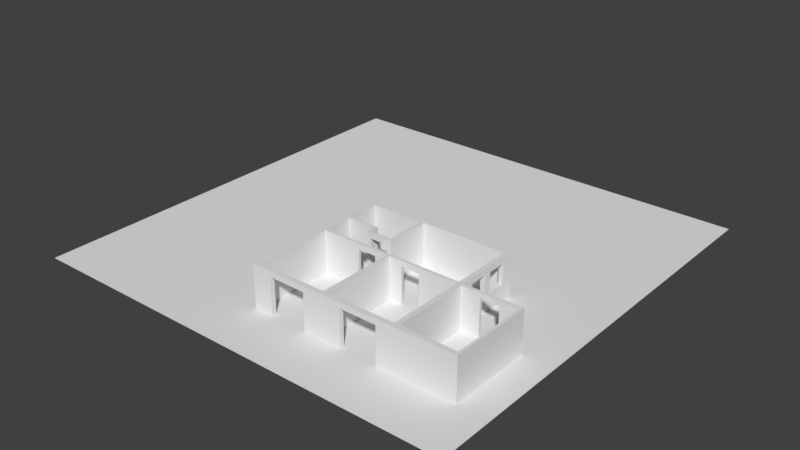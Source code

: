 # Source: grundriss.blend  (saved by Blender 2.77.0; exported with 4.5.12 LTS)
import bpy
from mathutils import Matrix  # noqa: F401  (used for matrix-valued properties, if any)

bpy.ops.wm.read_factory_settings(use_empty=True)
scene = bpy.context.scene
scene.name = 'Scene'

# ---- collections
col_collection_1 = bpy.data.collections.new('Collection 1'); scene.collection.children.link(col_collection_1)
col_collection_11 = bpy.data.collections.new('Collection 11'); scene.collection.children.link(col_collection_11)
col_collection_11.hide_render = True
col_collection_11.hide_viewport = True
col_collection_12 = bpy.data.collections.new('Collection 12'); scene.collection.children.link(col_collection_12)

# ---- world
world_world = bpy.data.worlds.new('World'); scene.world = world_world
world_world.color = (0.05088, 0.05088, 0.05088)
world_world.use_sun_shadow = False
world_world.sun_shadow_jitter_overblur = 0.0
world_world.cycles.sampling_method = 'MANUAL'

# ---- meshes
me_plane_011 = bpy.data.meshes.new('Plane.011')
me_plane_011.from_pydata([(-12.0, -12.0, 0.0), (12.0, -12.0, 0.0), (-12.0, 12.0, 0.0), (12.0, 12.0, 0.0)], [], [(0, 1, 3, 2)])
me_plane_011.use_remesh_preserve_volume = False
me_plane_011.use_remesh_preserve_attributes = False
me_plane_011.use_mirror_vertex_groups = False
me_plane_011.update()
me_plane_010 = bpy.data.meshes.new('Plane.010')
me_plane_010.from_pydata([(0.0, -2.275, 0.8667), (0.0, -2.275, -1.433), (0.0, -2.275, 0.5667), (0.0, 2.275, 0.8667), (0.0, 2.275, -1.433), (0.0, 2.275, 0.5667), (0.0, -0.7583, 0.5667), (0.0, 0.7583, 0.5667), (0.0, 0.7583, 0.8667), (0.0, -0.7583, 0.8667), (0.0, -0.7583, -1.433), (0.0, 0.7583, -1.433), (0.0, -2.275, -1.683), (0.0, 2.275, -1.683), (0.0, -0.7583, -1.683), (0.0, 0.7583, -1.683)], [], [(8, 3, 5, 7), (7, 5, 4, 11), (2, 6, 10, 1), (6, 7, 11, 10), (0, 9, 6, 2), (9, 8, 7, 6), (1, 10, 14, 12), (11, 4, 13, 15)])
me_plane_010.use_remesh_preserve_volume = False
me_plane_010.use_remesh_preserve_attributes = False
me_plane_010.use_mirror_vertex_groups = False
me_plane_010.update()
me_plane_009 = bpy.data.meshes.new('Plane.009')
me_plane_009.from_pydata([(0.8, -2.75, 2.3), (0.8, -2.75, 0.0), (-0.75, -2.75, 2.3), (-0.75, -2.75, 0.0), (0.2833, -2.75, 0.0), (-0.2333, -2.75, 0.0), (-0.2333, -2.75, 2.3), (0.2833, -2.75, 2.3), (0.8, -2.75, -0.25), (-0.75, -2.75, -0.25), (0.2833, -2.75, -0.25), (-0.2333, -2.75, -0.25)], [], [(6, 5, 3, 2), (0, 1, 4, 7), (7, 4, 5, 6), (4, 1, 8, 10), (3, 5, 11, 9)])
me_plane_009.use_remesh_preserve_volume = False
me_plane_009.use_remesh_preserve_attributes = False
me_plane_009.use_mirror_vertex_groups = False
me_plane_009.update()
me_plane_008 = bpy.data.meshes.new('Plane.008')
me_plane_008.from_pydata([(0.95, -3.25, 2.0), (0.95, -3.25, 0.0), (0.95, -2.75, 2.0), (0.95, -2.75, 0.0), (0.95, -3.25, 2.3), (0.95, -2.75, 2.3), (0.95, -3.4, 2.0), (0.95, -3.4, 0.0), (0.95, -3.0, 0.0), (0.95, -3.0, 2.0), (0.95, -3.0, 2.3), (0.95, -3.25, -0.25), (0.95, -2.75, -0.25), (0.95, -3.4, -0.25), (0.95, -3.0, -0.25)], [], [(9, 8, 3, 2), (9, 2, 5, 10), (1, 0, 6, 7), (0, 9, 10, 4), (0, 1, 8, 9), (1, 7, 13, 11), (3, 8, 14, 12)])
me_plane_008.use_remesh_preserve_volume = False
me_plane_008.use_remesh_preserve_attributes = False
me_plane_008.use_mirror_vertex_groups = False
me_plane_008.update()
me_plane_007 = bpy.data.meshes.new('Plane.007')
me_plane_007.from_pydata([(2.15, -3.4, 2.0), (2.15, -3.4, 2.3), (2.05, -3.4, 2.0), (2.05, -3.4, 2.3), (1.05, -3.4, 2.0), (1.05, -3.4, 2.3), (0.95, -3.4, 2.0), (0.95, -3.4, 2.3), (2.15, -3.4, 0.0), (2.05, -3.4, 0.0), (1.05, -3.4, 0.0), (0.95, -3.4, 0.0), (2.3, -3.4, 2.0), (2.3, -3.4, 2.3), (0.8, -3.4, 2.0), (0.8, -3.4, 2.3), (2.15, -3.4, -0.25), (2.05, -3.4, -0.25), (1.05, -3.4, -0.25), (0.95, -3.4, -0.25)], [], [(1, 3, 2, 0), (3, 5, 4, 2), (5, 7, 6, 4), (4, 6, 11, 10), (0, 2, 9, 8), (1, 0, 12, 13), (6, 7, 15, 14), (8, 9, 17, 16), (10, 11, 19, 18)])
me_plane_007.use_remesh_preserve_volume = False
me_plane_007.use_remesh_preserve_attributes = False
me_plane_007.use_mirror_vertex_groups = False
me_plane_007.update()
me_plane_006 = bpy.data.meshes.new('Plane.006')
me_plane_006.from_pydata([(2.15, -1.0, 0.0), (2.15, -1.0, 2.0), (2.15, -3.25, 0.0), (2.15, -3.25, 2.0), (2.15, -1.0, 2.3), (2.15, -3.25, 2.3), (2.15, -3.4, 0.0), (2.15, -3.4, 2.0), (2.15, -1.75, 0.0), (2.15, -2.5, 0.0), (2.15, -2.5, 2.0), (2.15, -1.75, 2.0), (2.15, -2.5, 2.3), (2.15, -1.75, 2.3), (2.15, -1.0, -0.25), (2.15, -3.25, -0.25), (2.15, -1.75, -0.25), (2.15, -2.5, -0.25)], [], [(10, 9, 2, 3), (10, 3, 5, 12), (3, 2, 6, 7), (1, 11, 13, 4), (11, 10, 12, 13), (1, 0, 8, 11), (11, 8, 9, 10), (8, 0, 14, 16), (2, 9, 17, 15)])
me_plane_006.use_remesh_preserve_volume = False
me_plane_006.use_remesh_preserve_attributes = False
me_plane_006.use_mirror_vertex_groups = False
me_plane_006.update()
me_plane_005 = bpy.data.meshes.new('Plane.005')
me_plane_005.from_pydata([(6.95, 3.4, 2.3), (6.95, 3.4, 0.0), (6.95, 3.4, 0.9), (3.175, 3.4, 2.3), (3.175, 3.4, 0.0), (3.175, 3.4, 2.0), (3.025, 3.4, 2.3), (3.025, 3.4, 0.0), (3.025, 3.4, 2.0), (3.875, 3.4, 2.3), (3.875, 3.4, 0.0), (3.875, 3.4, 2.0), (4.875, 3.4, 2.3), (4.875, 3.4, 0.0), (4.875, 3.4, 2.0), (1.325, 3.4, 2.0), (1.325, 3.4, 0.0), (1.325, 3.4, 2.3), (2.325, 3.4, 2.0), (2.325, 3.4, 0.0), (2.325, 3.4, 2.3), (-0.75, 3.4, 2.0), (-0.75, 3.4, 0.0), (-0.75, 3.4, 2.3), (7.2, 3.4, 0.0), (7.2, 3.4, 2.3), (7.2, 3.4, 0.9), (10.2, 3.4, 2.0), (10.2, 3.4, 2.3), (10.2, 3.4, 0.0), (8.2, 3.4, 2.0), (9.2, 3.4, 2.0), (9.2, 3.4, 2.3), (8.2, 3.4, 2.3), (9.2, 3.4, 0.0), (8.2, 3.4, 0.0), (-0.05833, 3.4, 0.0), (0.6333, 3.4, 0.0), (-0.05833, 3.4, 2.3), (0.6333, 3.4, 2.3), (-0.05833, 3.4, 2.0), (0.6333, 3.4, 2.0), (6.95, 3.4, -0.25), (3.175, 3.4, -0.25), (3.025, 3.4, -0.25), (3.875, 3.4, -0.25), (4.875, 3.4, -0.25), (1.325, 3.4, -0.25), (2.325, 3.4, -0.25), (-0.75, 3.4, -0.25), (7.2, 3.4, -0.25), (10.2, 3.4, -0.25), (9.2, 3.4, -0.25), (8.2, 3.4, -0.25), (-0.05833, 3.4, -0.25), (0.6333, 3.4, -0.25)], [], [(5, 8, 7, 4), (3, 5, 11, 9), (5, 4, 10, 11), (9, 11, 14, 12), (0, 12, 14, 2), (1, 2, 14, 13), (8, 18, 19, 7), (20, 17, 15, 18), (6, 20, 18, 8), (37, 16, 15, 41), (39, 41, 15, 17), (0, 2, 26, 25), (32, 31, 27, 28), (34, 29, 27, 31), (24, 35, 30, 26), (25, 26, 30, 33), (33, 30, 31, 32), (23, 21, 40, 38), (38, 40, 41, 39), (22, 36, 40, 21), (36, 37, 41, 40), (16, 37, 55, 47), (7, 19, 48, 44), (35, 24, 50, 53), (29, 34, 52, 51), (36, 22, 49, 54), (1, 13, 46, 42), (10, 4, 43, 45)])
me_plane_005.use_remesh_preserve_volume = False
me_plane_005.use_remesh_preserve_attributes = False
me_plane_005.use_mirror_vertex_groups = False
me_plane_005.update()
me_plane_004 = bpy.data.meshes.new('Plane.004')
me_plane_004.from_pydata([(3.175, -0.75, 2.3), (3.175, -0.75, 0.0), (3.175, -0.75, 2.0), (3.175, 3.4, 2.3), (3.175, 3.4, 0.0), (3.175, 3.4, 2.0), (3.175, 3.55, 2.3), (3.175, 3.55, 2.0), (3.175, 0.6333, 2.0), (3.175, 2.017, 2.0), (3.175, 2.017, 2.3), (3.175, 0.6333, 2.3), (3.175, 0.6333, 0.0), (3.175, 2.017, 0.0), (3.175, -0.75, -0.25), (3.175, 3.4, -0.25), (3.175, 0.6333, -0.25), (3.175, 2.017, -0.25)], [], [(10, 9, 5, 3), (9, 13, 4, 5), (3, 5, 7, 6), (2, 1, 12, 8), (8, 12, 13, 9), (0, 2, 8, 11), (11, 8, 9, 10), (12, 1, 14, 16), (4, 13, 17, 15)])
me_plane_004.use_remesh_preserve_volume = False
me_plane_004.use_remesh_preserve_attributes = False
me_plane_004.use_mirror_vertex_groups = False
me_plane_004.update()
me_plane_003 = bpy.data.meshes.new('Plane.003')
me_plane_003.from_pydata([(7.2, -1.0, 2.3), (7.2, -1.0, 0.0), (7.2, -8.7, 2.3), (7.2, -8.7, 0.0), (7.2, -1.4, 2.3), (7.2, -1.4, 0.0), (7.2, -2.4, 2.3), (7.2, -2.4, 0.0), (7.2, -2.8, 2.3), (7.2, -2.8, 0.0), (7.2, -3.8, 2.3), (7.2, -3.8, 0.0), (7.2, -4.4, 2.3), (7.2, -4.4, 0.0), (7.2, -4.55, 2.3), (7.2, -4.55, 0.0), (7.2, -1.0, 2.0), (7.2, -8.7, 2.0), (7.2, -1.4, 2.0), (7.2, -2.4, 2.0), (7.2, -2.8, 2.0), (7.2, -3.8, 2.0), (7.2, -4.4, 2.0), (7.2, -4.55, 2.0), (7.2, -1.0, 0.9), (7.2, -8.7, 0.9), (7.2, -1.4, 0.9), (7.2, -2.4, 0.9), (7.2, -2.8, 0.9), (7.2, -3.8, 0.9), (7.2, -4.4, 0.9), (7.2, -4.55, 0.9), (7.2, -6.625, 0.0), (7.2, -6.625, 2.3), (7.2, -6.625, 2.0), (7.2, -6.625, 0.9), (7.2, -1.0, -0.25), (7.2, -8.7, -0.25), (7.2, -1.4, -0.25), (7.2, -2.4, -0.25), (7.2, -2.8, -0.25), (7.2, -3.8, -0.25), (7.2, -4.4, -0.25), (7.2, -6.625, -0.25)], [], [(24, 26, 5, 1), (26, 27, 7, 5), (27, 28, 9, 7), (29, 30, 13, 11), (30, 31, 15, 13), (35, 32, 15, 31), (33, 34, 23, 14), (10, 12, 22, 21), (8, 10, 21, 20), (6, 8, 20, 19), (4, 6, 19, 18), (0, 4, 18, 16), (34, 35, 31, 23), (21, 22, 30, 29), (19, 20, 28, 27), (16, 18, 26, 24), (17, 25, 35, 34), (2, 17, 34, 33), (25, 3, 32, 35), (7, 9, 40, 39), (1, 5, 38, 36), (11, 13, 42, 41), (32, 3, 37, 43)])
me_plane_003.use_remesh_preserve_volume = False
me_plane_003.use_remesh_preserve_attributes = False
me_plane_003.use_mirror_vertex_groups = False
me_plane_003.update()
me_plane_002 = bpy.data.meshes.new('Plane.002')
me_plane_002.from_pydata([(-1.0, -1.0, 0.0), (-1.0, -1.0, 2.3), (-1.0, -8.7, 0.0), (-1.0, -8.7, 2.3), (-1.0, -7.16, 0.0), (-1.0, -5.62, 0.0), (-1.0, -4.08, 0.0), (-1.0, -2.54, 0.0), (-1.0, -2.54, 2.3), (-1.0, -4.08, 2.3), (-1.0, -5.62, 2.3), (-1.0, -7.16, 2.3), (-1.0, -1.0, -0.25), (-1.0, -8.7, -0.25), (-1.0, -7.16, -0.25), (-1.0, -5.62, -0.25), (-1.0, -4.08, -0.25), (-1.0, -2.54, -0.25)], [], [(4, 2, 3, 11), (0, 7, 8, 1), (7, 6, 9, 8), (6, 5, 10, 9), (5, 4, 11, 10), (5, 6, 16, 15), (2, 4, 14, 13), (7, 0, 12, 17)])
me_plane_002.use_remesh_preserve_volume = False
me_plane_002.use_remesh_preserve_attributes = False
me_plane_002.use_mirror_vertex_groups = False
me_plane_002.update()
me_plane_001 = bpy.data.meshes.new('Plane.001')
me_plane_001.from_pydata([(-1.0, -1.0, 0.0), (6.15, -1.0, 2.3), (-1.0, -1.0, 2.3), (6.15, -1.0, 0.0), (4.15, -1.0, 0.0), (4.15, -1.0, 2.3), (3.175, -1.0, 2.3), (3.175, -1.0, 0.0), (3.025, -1.0, 0.0), (3.025, -1.0, 2.3), (2.05, -1.0, 2.3), (2.05, -1.0, 0.0), (0.05, -1.0, 0.0), (0.05, -1.0, 2.3), (-0.75, -1.0, 2.3), (-0.75, -1.0, 0.0), (6.95, -1.0, 2.3), (6.95, -1.0, 0.0), (7.2, -1.0, 2.3), (7.2, -1.0, 0.0), (-1.0, -1.0, 2.0), (4.15, -1.0, 2.0), (6.15, -1.0, 2.0), (3.175, -1.0, 2.0), (3.025, -1.0, 2.0), (2.05, -1.0, 2.0), (0.05, -1.0, 2.0), (-0.75, -1.0, 2.0), (6.95, -1.0, 2.0), (7.2, -1.0, 2.0), (10.2, -1.0, 2.0), (10.2, -1.0, 0.0), (10.2, -1.0, 2.3), (8.7, -1.0, 2.3), (8.7, -1.0, 0.0), (8.7, -1.0, 2.0), (6.15, -1.0, -0.25), (4.15, -1.0, -0.25), (3.175, -1.0, -0.25), (3.025, -1.0, -0.25), (2.05, -1.0, -0.25), (0.05, -1.0, -0.25), (-0.75, -1.0, -0.25), (6.95, -1.0, -0.25), (10.2, -1.0, -0.25), (8.7, -1.0, -0.25)], [], [(23, 7, 4, 21), (24, 8, 7, 23), (25, 11, 8, 24), (27, 15, 12, 26), (20, 0, 15, 27), (22, 3, 17, 28), (28, 17, 19, 29), (16, 28, 29, 18), (1, 22, 28, 16), (13, 26, 25, 10), (2, 20, 27, 14), (14, 27, 26, 13), (10, 25, 24, 9), (9, 24, 23, 6), (6, 23, 21, 5), (5, 21, 22, 1), (33, 35, 30, 32), (35, 34, 31, 30), (29, 19, 34, 35), (18, 29, 35, 33), (31, 34, 45, 44), (12, 15, 42, 41), (4, 7, 38, 37), (8, 11, 40, 39), (17, 3, 36, 43)])
me_plane_001.use_remesh_preserve_volume = False
me_plane_001.use_remesh_preserve_attributes = False
me_plane_001.use_mirror_vertex_groups = False
me_plane_001.update()
me_plane_012 = bpy.data.meshes.new('Plane.012')
me_plane_012.from_pydata([(-1.0, -1.0, 0.0), (-1.0, -1.0, 0.9), (-1.0, -1.0, 2.0), (-1.0, -1.0, 2.3), (-0.75, -1.0, 0.0), (-0.75, -1.0, 0.9), (-0.75, -1.0, 2.0), (-0.75, -1.0, 2.3), (0.05, -1.0, 0.0), (0.05, -1.0, 0.9), (0.05, -1.0, 2.0), (0.05, -1.0, 2.3), (1.05, -1.0, 0.0), (1.05, -1.0, 0.9), (1.05, -1.0, 2.0), (1.05, -1.0, 2.3), (2.15, -1.0, 0.0), (2.15, -1.0, 0.9), (2.15, -1.0, 2.0), (2.15, -1.0, 2.3), (2.3, -1.0, 0.0), (2.3, -1.0, 0.9), (2.3, -1.0, 2.0), (2.3, -1.0, 2.3), (3.0, -1.0, 0.0), (3.0, -1.0, 0.9), (3.0, -1.0, 2.0), (3.0, -1.0, 2.3), (4.0, -1.0, 0.0), (4.0, -1.0, 0.9), (4.0, -1.0, 2.0), (4.0, -1.0, 2.3), (4.9, -1.0, 0.0), (4.9, -1.0, 0.9), (4.9, -1.0, 2.0), (4.9, -1.0, 2.3), (6.4, -1.0, 0.0), (6.4, -1.0, 0.9), (6.4, -1.0, 2.0), (6.4, -1.0, 2.3), (6.95, -1.0, 0.0), (6.95, -1.0, 0.9), (6.95, -1.0, 2.0), (6.95, -1.0, 2.3), (7.2, -1.0, 0.0), (7.2, -1.0, 0.9), (7.2, -1.0, 2.0), (7.2, -1.0, 2.3), (-0.75, -1.0, -0.25), (0.05, -1.0, -0.25), (1.05, -1.0, -0.25), (2.15, -1.0, -0.25), (2.3, -1.0, -0.25), (3.0, -1.0, -0.25), (4.0, -1.0, -0.25), (4.9, -1.0, -0.25), (6.4, -1.0, -0.25), (6.95, -1.0, -0.25)], [], [(0, 4, 5, 1), (2, 6, 7, 3), (1, 5, 6, 2), (4, 8, 9, 5), (6, 10, 11, 7), (5, 9, 10, 6), (8, 12, 13, 9), (10, 14, 15, 11), (12, 16, 17, 13), (14, 18, 19, 15), (13, 17, 18, 14), (16, 20, 21, 17), (18, 22, 23, 19), (17, 21, 22, 18), (20, 24, 25, 21), (22, 26, 27, 23), (21, 25, 26, 22), (24, 28, 29, 25), (26, 30, 31, 27), (28, 32, 33, 29), (30, 34, 35, 31), (29, 33, 34, 30), (32, 36, 37, 33), (34, 38, 39, 35), (36, 40, 41, 37), (38, 42, 43, 39), (37, 41, 42, 38), (40, 44, 45, 41), (42, 46, 47, 43), (41, 45, 46, 42), (32, 28, 54, 55), (16, 12, 50, 51), (40, 36, 56, 57), (24, 20, 52, 53), (8, 4, 48, 49)])
me_plane_012.use_remesh_preserve_volume = False
me_plane_012.use_remesh_preserve_attributes = False
me_plane_012.use_mirror_vertex_groups = False
me_plane_012.update()
me_plane = bpy.data.meshes.new('Plane')
me_plane.from_pydata([(-1.0, -1.0, 0.0), (-1.0, -1.0, 0.9), (-1.0, -1.0, 2.0), (-1.0, -1.0, 2.3), (-0.75, -1.0, 0.0), (-0.75, -1.0, 0.9), (-0.75, -1.0, 2.0), (-0.75, -1.0, 2.3), (0.05, -1.0, 0.0), (0.05, -1.0, 0.9), (0.05, -1.0, 2.0), (0.05, -1.0, 2.3), (1.05, -1.0, 0.0), (1.05, -1.0, 0.9), (1.05, -1.0, 2.0), (1.05, -1.0, 2.3), (2.15, -1.0, 0.0), (2.15, -1.0, 0.9), (2.15, -1.0, 2.0), (2.15, -1.0, 2.3), (2.3, -1.0, 0.0), (2.3, -1.0, 0.9), (2.3, -1.0, 2.0), (2.3, -1.0, 2.3), (3.0, -1.0, 0.0), (3.0, -1.0, 0.9), (3.0, -1.0, 2.0), (3.0, -1.0, 2.3), (4.0, -1.0, 0.0), (4.0, -1.0, 0.9), (4.0, -1.0, 2.0), (4.0, -1.0, 2.3), (4.9, -1.0, 0.0), (4.9, -1.0, 0.9), (4.9, -1.0, 2.0), (4.9, -1.0, 2.3), (6.4, -1.0, 0.0), (6.4, -1.0, 0.9), (6.4, -1.0, 2.0), (6.4, -1.0, 2.3), (6.95, -1.0, 0.0), (6.95, -1.0, 0.9), (6.95, -1.0, 2.0), (6.95, -1.0, 2.3), (7.2, -1.0, 0.0), (7.2, -1.0, 0.9), (7.2, -1.0, 2.0), (7.2, -1.0, 2.3), (-0.75, -1.0, -0.25), (0.05, -1.0, -0.25), (1.05, -1.0, -0.25), (2.15, -1.0, -0.25), (2.3, -1.0, -0.25), (3.0, -1.0, -0.25), (4.0, -1.0, -0.25), (4.9, -1.0, -0.25), (6.4, -1.0, -0.25), (6.95, -1.0, -0.25)], [], [(0, 4, 5, 1), (2, 6, 7, 3), (1, 5, 6, 2), (4, 8, 9, 5), (6, 10, 11, 7), (5, 9, 10, 6), (8, 12, 13, 9), (10, 14, 15, 11), (9, 13, 14, 10), (12, 16, 17, 13), (14, 18, 19, 15), (13, 17, 18, 14), (16, 20, 21, 17), (18, 22, 23, 19), (17, 21, 22, 18), (20, 24, 25, 21), (22, 26, 27, 23), (21, 25, 26, 22), (24, 28, 29, 25), (26, 30, 31, 27), (25, 29, 30, 26), (28, 32, 33, 29), (30, 34, 35, 31), (29, 33, 34, 30), (32, 36, 37, 33), (34, 38, 39, 35), (33, 37, 38, 34), (36, 40, 41, 37), (38, 42, 43, 39), (37, 41, 42, 38), (40, 44, 45, 41), (42, 46, 47, 43), (41, 45, 46, 42), (24, 20, 52, 53), (8, 4, 48, 49), (32, 28, 54, 55), (16, 12, 50, 51), (40, 36, 56, 57)])
me_plane.use_remesh_preserve_volume = False
me_plane.use_remesh_preserve_attributes = False
me_plane.use_mirror_vertex_groups = False
me_plane.update()

# ---- objects
ob_bodenplatte = bpy.data.objects.new('Bodenplatte', me_plane_011)
ob_trennwand_abstellkammer = bpy.data.objects.new('Trennwand Abstellkammer', me_plane_010)
ob_bad_besenkammer_lang = bpy.data.objects.new('Bad Besenkammer lang', me_plane_009)
ob_bad_besenkammer_kurz = bpy.data.objects.new('Bad Besenkammer kurz', me_plane_008)
ob_t_r_bad = bpy.data.objects.new('Tür Bad', me_plane_007)
ob_trennwand_k_che_bad = bpy.data.objects.new('Trennwand Küche Bad', me_plane_006)
ob_mittelwand = bpy.data.objects.new('Mittelwand', me_plane_005)
ob_trennwand_wohn__schlafzimmer = bpy.data.objects.new('Trennwand Wohn-/Schlafzimmer', me_plane_004)
ob_ostwand = bpy.data.objects.new('Ostwand', me_plane_003)
ob_westwand = bpy.data.objects.new('Westwand', me_plane_002)
ob_s_dwand = bpy.data.objects.new('Südwand', me_plane_001)
ob_nordwand_reihenhaus = bpy.data.objects.new('Nordwand_Reihenhaus', me_plane_012)
ob_nordwand_viererkonstellation = bpy.data.objects.new('Nordwand_Viererkonstellation', me_plane)

# ---- transforms, parenting, visibility, modifiers, constraints
ob_bodenplatte.location = (0.0, 0.0, 0.0)
ob_bodenplatte.lineart.crease_threshold = 0.0
ob_trennwand_abstellkammer.location = (10.2, -6.675, 1.433)
ob_trennwand_abstellkammer.color = (1.0, 0.9163, 0.9787, 1.0)
ob_trennwand_abstellkammer.lineart.crease_threshold = 0.0
_m = ob_trennwand_abstellkammer.modifiers.new('Solidify', 'SOLIDIFY')
_m.thickness = 0.15
_m.nonmanifold_thickness_mode = 'FIXED'
_m.nonmanifold_merge_threshold = 0.0003
ob_bad_besenkammer_lang.location = (0.0, 0.0, -2.36e-05)
ob_bad_besenkammer_lang.lineart.crease_threshold = 0.0
_m = ob_bad_besenkammer_lang.modifiers.new('Solidify', 'SOLIDIFY')
_m.thickness = 0.15
_m.nonmanifold_thickness_mode = 'FIXED'
_m.nonmanifold_merge_threshold = 0.0003
ob_bad_besenkammer_kurz.location = (0.0, 0.0, -2.36e-05)
ob_bad_besenkammer_kurz.lineart.crease_threshold = 0.0
_m = ob_bad_besenkammer_kurz.modifiers.new('Solidify', 'SOLIDIFY')
_m.thickness = 0.15
_m.nonmanifold_thickness_mode = 'FIXED'
_m.nonmanifold_merge_threshold = 0.0003
ob_t_r_bad.location = (0.0, 0.0, -2.36e-05)
ob_t_r_bad.lineart.crease_threshold = 0.0
_m = ob_t_r_bad.modifiers.new('Solidify', 'SOLIDIFY')
_m.thickness = 0.15
_m.nonmanifold_thickness_mode = 'FIXED'
_m.nonmanifold_merge_threshold = 0.0003
ob_trennwand_k_che_bad.location = (0.0, 0.0, -2.36e-05)
ob_trennwand_k_che_bad.lineart.crease_threshold = 0.0
_m = ob_trennwand_k_che_bad.modifiers.new('Solidify', 'SOLIDIFY')
_m.thickness = 0.15
_m.nonmanifold_thickness_mode = 'FIXED'
_m.nonmanifold_merge_threshold = 0.0003
ob_mittelwand.location = (0.0, -7.95, 0.0)
ob_mittelwand.color = (1.0, 0.9163, 0.9787, 1.0)
ob_mittelwand.lineart.crease_threshold = 0.0
_m = ob_mittelwand.modifiers.new('Solidify', 'SOLIDIFY')
_m.thickness = 0.15
_m.nonmanifold_thickness_mode = 'FIXED'
_m.nonmanifold_merge_threshold = 0.0003
ob_trennwand_wohn__schlafzimmer.location = (0.0, -7.95, -2.36e-05)
ob_trennwand_wohn__schlafzimmer.color = (1.0, 0.9163, 0.9787, 1.0)
ob_trennwand_wohn__schlafzimmer.lineart.crease_threshold = 0.0
_m = ob_trennwand_wohn__schlafzimmer.modifiers.new('Solidify', 'SOLIDIFY')
_m.thickness = 0.15
_m.nonmanifold_thickness_mode = 'FIXED'
_m.nonmanifold_merge_threshold = 0.0003
ob_ostwand.location = (0.0, 0.0, -2.36e-05)
ob_ostwand.lineart.crease_threshold = 0.0
_m = ob_ostwand.modifiers.new('Solidify', 'SOLIDIFY')
_m.thickness = 0.25
_m.nonmanifold_thickness_mode = 'FIXED'
_m.nonmanifold_merge_threshold = 0.0003
ob_westwand.location = (0.0, 0.0, -2.36e-05)
ob_westwand.lineart.crease_threshold = 0.0
_m = ob_westwand.modifiers.new('Solidify', 'SOLIDIFY')
_m.thickness = 0.25
_m.nonmanifold_thickness_mode = 'FIXED'
_m.nonmanifold_merge_threshold = 0.0003
ob_s_dwand.location = (0.0, -7.95, -2.36e-05)
ob_s_dwand.color = (1.0, 0.9163, 0.9787, 1.0)
ob_s_dwand.lineart.crease_threshold = 0.0
_m = ob_s_dwand.modifiers.new('Solidify', 'SOLIDIFY')
_m.thickness = 0.25
_m.nonmanifold_thickness_mode = 'FIXED'
_m.nonmanifold_merge_threshold = 0.0003
ob_nordwand_reihenhaus.location = (0.0, 0.0, -2.36e-05)
ob_nordwand_reihenhaus.lineart.crease_threshold = 0.0
_m = ob_nordwand_reihenhaus.modifiers.new('Solidify', 'SOLIDIFY')
_m.thickness = 0.25
_m.nonmanifold_thickness_mode = 'FIXED'
_m.nonmanifold_merge_threshold = 0.0003
ob_nordwand_viererkonstellation.location = (0.0, 0.0, -2.36e-05)
ob_nordwand_viererkonstellation.lineart.crease_threshold = 0.0
_m = ob_nordwand_viererkonstellation.modifiers.new('Solidify', 'SOLIDIFY')
_m.thickness = 0.25
_m.nonmanifold_thickness_mode = 'FIXED'
_m.nonmanifold_merge_threshold = 0.0003

# ---- collection membership
col_collection_1.objects.link(ob_bodenplatte)
col_collection_1.objects.link(ob_trennwand_abstellkammer)
col_collection_1.objects.link(ob_bad_besenkammer_lang)
col_collection_1.objects.link(ob_bad_besenkammer_kurz)
col_collection_1.objects.link(ob_t_r_bad)
col_collection_1.objects.link(ob_trennwand_k_che_bad)
col_collection_1.objects.link(ob_mittelwand)
col_collection_1.objects.link(ob_trennwand_wohn__schlafzimmer)
col_collection_1.objects.link(ob_ostwand)
col_collection_1.objects.link(ob_westwand)
col_collection_1.objects.link(ob_s_dwand)
col_collection_11.objects.link(ob_nordwand_reihenhaus)
col_collection_12.objects.link(ob_nordwand_viererkonstellation)

# ---- scene / render settings (as saved in the file)
scene.frame_start = 1; scene.frame_end = 250; scene.frame_set(1)
scene.render.engine = 'BLENDER_EEVEE_NEXT'
scene.render.resolution_percentage = 50
scene.render.dither_intensity = 0.0
scene.cycles.use_denoising = False
scene.cycles.samples = 128
scene.cycles.sampling_pattern = 'TABULATED_SOBOL'
scene.cycles.light_sampling_threshold = 0.0
scene.cycles.use_adaptive_sampling = False
scene.cycles.use_light_tree = False
scene.cycles.blur_glossy = 0.0
scene.cycles.sample_clamp_indirect = 0.0
scene.view_settings.view_transform = 'Standard'
bpy.context.view_layer.update()

# ---- added for rendering (the .blend has no active camera and no usable light): camera, sun
cam_auto = bpy.data.cameras.new('AutoCamera')
cam_auto.lens = 50.0
cam_auto.sensor_width = 36.0
cam_auto.clip_end = 1000.0
ob_auto_camera = bpy.data.objects.new('AutoCamera', cam_auto)
scene.collection.objects.link(ob_auto_camera)
ob_auto_camera.location = (31.4917, -37.79, 26.2183)
ob_auto_camera.rotation_euler = (1.09748, -7.21219e-08, 0.694738)
scene.camera = ob_auto_camera
light_auto_sun = bpy.data.lights.new('AutoSun', 'SUN')
light_auto_sun.energy = 3.0
light_auto_sun.angle = 0.0523599
ob_auto_sun = bpy.data.objects.new('AutoSun', light_auto_sun)
scene.collection.objects.link(ob_auto_sun)
ob_auto_sun.rotation_euler = (0.872665, 0.174533, 0.523599)
bpy.context.view_layer.update()
